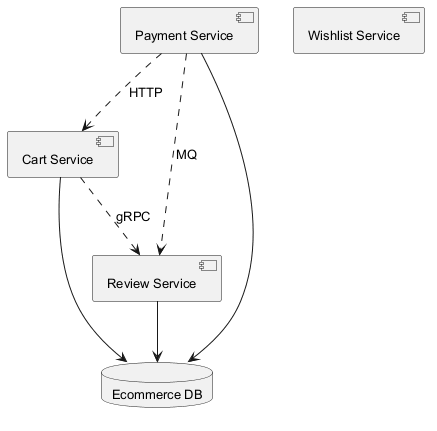

The diagram above was rendered by PlantUML. Its source (embedded in the PNG):
@startuml
skinparam backgroundColor #FFFFFF
skinparam classBackgroundColor #E8F4FA
skinparam classBorderColor #2C7DA0
skinparam defaultFontSize 13
component "Cart Service" as C_CartService
component "Review Service" as C_ReviewService
component "Payment Service" as C_PaymentService
component "Wishlist Service" as C_WishlistService
database "Ecommerce DB" as DB_ecommerce
C_CartService --> DB_ecommerce
C_ReviewService --> DB_ecommerce
C_PaymentService --> DB_ecommerce
C_PaymentService ..> C_ReviewService : MQ
C_PaymentService ..> C_CartService : HTTP
C_CartService ..> C_ReviewService : gRPC
@enduml